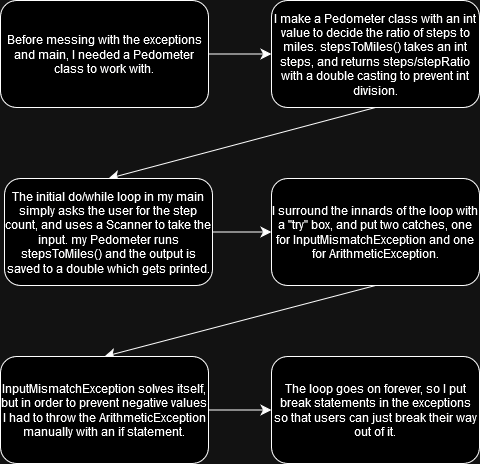

The diagram above was exported from draw.io. Its source (the exported page's mxGraphModel, read from the mxfile embedded in the PNG):
<mxGraphModel dx="1044" dy="1235" grid="0" gridSize="10" guides="1" tooltips="1" connect="1" arrows="1" fold="1" page="0" pageScale="1" pageWidth="850" pageHeight="1100" math="0" shadow="0">
  <root>
    <mxCell id="0" />
    <mxCell id="1" parent="0" />
    <mxCell id="480cN_oMNjN1jaQOIo-S-4" style="edgeStyle=none;curved=1;rounded=0;orthogonalLoop=1;jettySize=auto;html=1;entryX=0;entryY=0.5;entryDx=0;entryDy=0;fontSize=12;startSize=8;endSize=8;exitX=1;exitY=0.5;exitDx=0;exitDy=0;" edge="1" parent="1" source="480cN_oMNjN1jaQOIo-S-1" target="480cN_oMNjN1jaQOIo-S-3">
      <mxGeometry relative="1" as="geometry">
        <mxPoint x="211" y="-2" as="sourcePoint" />
      </mxGeometry>
    </mxCell>
    <mxCell id="480cN_oMNjN1jaQOIo-S-1" value="Before messing with the exceptions and main, I needed a Pedometer class to work with." style="rounded=1;whiteSpace=wrap;html=1;" vertex="1" parent="1">
      <mxGeometry x="-4" y="-60" width="208" height="107" as="geometry" />
    </mxCell>
    <mxCell id="480cN_oMNjN1jaQOIo-S-6" style="edgeStyle=none;curved=1;rounded=0;orthogonalLoop=1;jettySize=auto;html=1;exitX=0.5;exitY=1;exitDx=0;exitDy=0;entryX=0.5;entryY=0;entryDx=0;entryDy=0;fontSize=12;startSize=8;endSize=8;" edge="1" parent="1" source="480cN_oMNjN1jaQOIo-S-3" target="480cN_oMNjN1jaQOIo-S-5">
      <mxGeometry relative="1" as="geometry" />
    </mxCell>
    <mxCell id="480cN_oMNjN1jaQOIo-S-3" value="I make a Pedometer class with an int value to decide the ratio of steps to miles. stepsToMiles() takes an int steps, and returns steps/stepRatio with a double casting to prevent int division." style="rounded=1;whiteSpace=wrap;html=1;" vertex="1" parent="1">
      <mxGeometry x="267" y="-60" width="208" height="107" as="geometry" />
    </mxCell>
    <mxCell id="480cN_oMNjN1jaQOIo-S-8" style="edgeStyle=none;curved=1;rounded=0;orthogonalLoop=1;jettySize=auto;html=1;exitX=1;exitY=0.5;exitDx=0;exitDy=0;entryX=0;entryY=0.5;entryDx=0;entryDy=0;fontSize=12;startSize=8;endSize=8;" edge="1" parent="1" source="480cN_oMNjN1jaQOIo-S-5" target="480cN_oMNjN1jaQOIo-S-7">
      <mxGeometry relative="1" as="geometry" />
    </mxCell>
    <mxCell id="480cN_oMNjN1jaQOIo-S-5" value="The initial do/while loop in my main simply asks the user for the step count, and uses a Scanner to take the input. my Pedometer runs stepsToMiles() and the output is saved to a double which gets printed." style="rounded=1;whiteSpace=wrap;html=1;" vertex="1" parent="1">
      <mxGeometry y="118" width="208" height="107" as="geometry" />
    </mxCell>
    <mxCell id="480cN_oMNjN1jaQOIo-S-10" style="edgeStyle=none;curved=1;rounded=0;orthogonalLoop=1;jettySize=auto;html=1;exitX=0.5;exitY=1;exitDx=0;exitDy=0;entryX=0.5;entryY=0;entryDx=0;entryDy=0;fontSize=12;startSize=8;endSize=8;" edge="1" parent="1" source="480cN_oMNjN1jaQOIo-S-7" target="480cN_oMNjN1jaQOIo-S-9">
      <mxGeometry relative="1" as="geometry" />
    </mxCell>
    <mxCell id="480cN_oMNjN1jaQOIo-S-7" value="I surround the innards of the loop with a &quot;try&quot; box, and put two catches, one for InputMismatchException and one for ArithmeticException." style="rounded=1;whiteSpace=wrap;html=1;" vertex="1" parent="1">
      <mxGeometry x="267" y="118" width="208" height="107" as="geometry" />
    </mxCell>
    <mxCell id="480cN_oMNjN1jaQOIo-S-12" style="edgeStyle=none;curved=1;rounded=0;orthogonalLoop=1;jettySize=auto;html=1;exitX=1;exitY=0.5;exitDx=0;exitDy=0;entryX=0;entryY=0.5;entryDx=0;entryDy=0;fontSize=12;startSize=8;endSize=8;" edge="1" parent="1" source="480cN_oMNjN1jaQOIo-S-9" target="480cN_oMNjN1jaQOIo-S-11">
      <mxGeometry relative="1" as="geometry" />
    </mxCell>
    <mxCell id="480cN_oMNjN1jaQOIo-S-9" value="InputMismatchException solves itself, but in order to prevent negative values I had to throw the ArithmeticException manually with an if statement." style="rounded=1;whiteSpace=wrap;html=1;" vertex="1" parent="1">
      <mxGeometry x="-4" y="296" width="208" height="107" as="geometry" />
    </mxCell>
    <mxCell id="480cN_oMNjN1jaQOIo-S-11" value="The loop goes on forever, so I put break statements in the exceptions so that users can just break their way out of it." style="rounded=1;whiteSpace=wrap;html=1;" vertex="1" parent="1">
      <mxGeometry x="267" y="296" width="208" height="107" as="geometry" />
    </mxCell>
  </root>
</mxGraphModel>